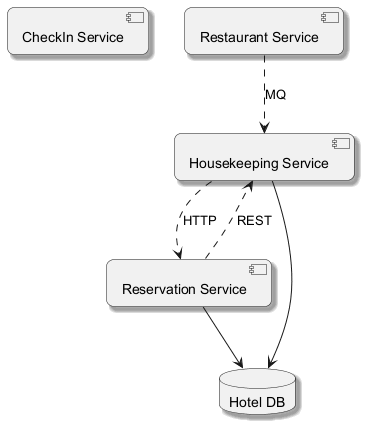

The diagram above was rendered by PlantUML. Its source (embedded in the PNG):
@startuml
skinparam backgroundColor #FFFFFF
skinparam roundCorner 15
skinparam shadowing true
component "CheckIn Service" as C_CheckInService
component "Housekeeping Service" as C_HousekeepingService
component "Reservation Service" as C_ReservationService
component "Restaurant Service" as C_RestaurantService
database "Hotel DB" as DB_hotel
C_HousekeepingService --> DB_hotel
C_ReservationService --> DB_hotel
C_ReservationService ..> C_HousekeepingService : REST
C_HousekeepingService ..> C_ReservationService : HTTP
C_RestaurantService ..> C_HousekeepingService : MQ
@enduml